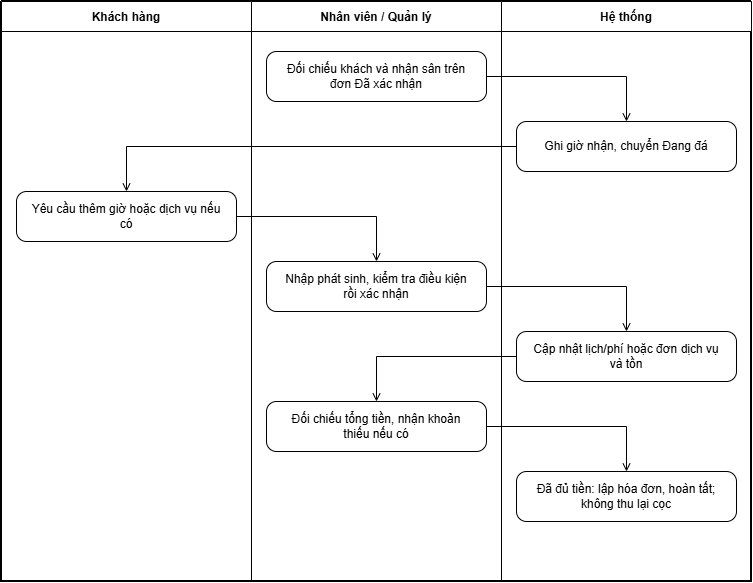

The diagram above was exported from draw.io. Its source (the exported page's mxGraphModel, read from the mxfile embedded in the PNG):
<mxGraphModel dx="1256" dy="763" grid="1" gridSize="10" guides="1" tooltips="1" connect="1" arrows="1" fold="1" page="1" pageScale="1" pageWidth="850" pageHeight="1100" math="0" shadow="0">
  <root>
    <mxCell id="0" />
    <mxCell id="1" parent="0" />
    <mxCell id="frame" parent="1" style="swimlane;childLayout=stackLayout;horizontal=1;startSize=0;horizontalChildUrl=0;collapsible=0;fontStyle=1;align=center;strokeWidth=2;fillColor=#ffffff;strokeColor=#000000;" value="" vertex="1">
      <mxGeometry height="580" width="750" x="40" y="40" as="geometry" />
    </mxCell>
    <mxCell id="lane1" parent="frame" style="swimlane;startSize=30;fontStyle=1;align=center;horizontal=1;collapsible=0;container=1;strokeWidth=1;fillColor=#ffffff;strokeColor=#000000;" value="Khách hàng" vertex="1">
      <mxGeometry height="580" width="250" as="geometry" />
    </mxCell>
    <mxCell id="box3" parent="lane1" style="rounded=1;whiteSpace=wrap;html=1;arcSize=20;strokeColor=#000000;fillColor=#ffffff;align=center;" value="Yêu cầu thêm giờ hoặc dịch vụ nếu&#10;có" vertex="1">
      <mxGeometry height="50" width="220" x="15" y="190" as="geometry" />
    </mxCell>
    <mxCell id="lane2" parent="frame" style="swimlane;startSize=30;fontStyle=1;align=center;horizontal=1;collapsible=0;container=1;strokeWidth=1;fillColor=#ffffff;strokeColor=#000000;" value="Nhân viên / Quản lý" vertex="1">
      <mxGeometry height="580" width="250" x="250" as="geometry" />
    </mxCell>
    <mxCell id="box1" parent="lane2" style="rounded=1;whiteSpace=wrap;html=1;arcSize=20;strokeColor=#000000;fillColor=#ffffff;align=center;" value="Đối chiếu khách và nhận sân trên&#10;đơn Đã xác nhận" vertex="1">
      <mxGeometry height="50" width="220" x="15" y="50" as="geometry" />
    </mxCell>
    <mxCell id="box4" parent="lane2" style="rounded=1;whiteSpace=wrap;html=1;arcSize=20;strokeColor=#000000;fillColor=#ffffff;align=center;" value="Nhập phát sinh, kiểm tra điều kiện&#10;rồi xác nhận" vertex="1">
      <mxGeometry height="50" width="220" x="15" y="260" as="geometry" />
    </mxCell>
    <mxCell id="box6" parent="lane2" style="rounded=1;whiteSpace=wrap;html=1;arcSize=20;strokeColor=#000000;fillColor=#ffffff;align=center;" value="Đối chiếu tổng tiền, nhận khoản&#10;thiếu nếu có" vertex="1">
      <mxGeometry height="50" width="220" x="15" y="400" as="geometry" />
    </mxCell>
    <mxCell id="lane3" parent="frame" style="swimlane;startSize=30;fontStyle=1;align=center;horizontal=1;collapsible=0;container=1;strokeWidth=1;fillColor=#ffffff;strokeColor=#000000;" value="Hệ thống" vertex="1">
      <mxGeometry height="580" width="250" x="500" as="geometry" />
    </mxCell>
    <mxCell id="box2" parent="lane3" style="rounded=1;whiteSpace=wrap;html=1;arcSize=20;strokeColor=#000000;fillColor=#ffffff;align=center;" value="Ghi giờ nhận, chuyển Đang đá" vertex="1">
      <mxGeometry height="50" width="220" x="15" y="120" as="geometry" />
    </mxCell>
    <mxCell id="box5" parent="lane3" style="rounded=1;whiteSpace=wrap;html=1;arcSize=20;strokeColor=#000000;fillColor=#ffffff;align=center;" value="Cập nhật lịch/phí hoặc đơn dịch vụ&#10;và tồn" vertex="1">
      <mxGeometry height="50" width="220" x="15" y="330" as="geometry" />
    </mxCell>
    <mxCell id="box7" parent="lane3" style="rounded=1;whiteSpace=wrap;html=1;arcSize=20;strokeColor=#000000;fillColor=#ffffff;align=center;" value="Đã đủ tiền: lập hóa đơn, hoàn tất;&#10;không thu lại cọc" vertex="1">
      <mxGeometry height="50" width="220" x="15" y="470" as="geometry" />
    </mxCell>
    <mxCell id="edge1" edge="1" parent="frame" source="box1" style="edgeStyle=orthogonalEdgeStyle;rounded=0;orthogonalLoop=1;jettySize=auto;html=1;endArrow=open;endFill=0;strokeColor=#000000;" target="box2">
      <mxGeometry relative="1" as="geometry" />
    </mxCell>
    <mxCell id="edge2" edge="1" parent="frame" source="box2" style="edgeStyle=orthogonalEdgeStyle;rounded=0;orthogonalLoop=1;jettySize=auto;html=1;endArrow=open;endFill=0;strokeColor=#000000;" target="box3">
      <mxGeometry relative="1" as="geometry" />
    </mxCell>
    <mxCell id="edge3" edge="1" parent="frame" source="box3" style="edgeStyle=orthogonalEdgeStyle;rounded=0;orthogonalLoop=1;jettySize=auto;html=1;endArrow=open;endFill=0;strokeColor=#000000;" target="box4">
      <mxGeometry relative="1" as="geometry" />
    </mxCell>
    <mxCell id="edge4" edge="1" parent="frame" source="box4" style="edgeStyle=orthogonalEdgeStyle;rounded=0;orthogonalLoop=1;jettySize=auto;html=1;endArrow=open;endFill=0;strokeColor=#000000;" target="box5">
      <mxGeometry relative="1" as="geometry" />
    </mxCell>
    <mxCell id="edge5" edge="1" parent="frame" source="box5" style="edgeStyle=orthogonalEdgeStyle;rounded=0;orthogonalLoop=1;jettySize=auto;html=1;endArrow=open;endFill=0;strokeColor=#000000;" target="box6">
      <mxGeometry relative="1" as="geometry" />
    </mxCell>
    <mxCell id="edge6" edge="1" parent="frame" source="box6" style="edgeStyle=orthogonalEdgeStyle;rounded=0;orthogonalLoop=1;jettySize=auto;html=1;endArrow=open;endFill=0;strokeColor=#000000;" target="box7">
      <mxGeometry relative="1" as="geometry" />
    </mxCell>
  </root>
</mxGraphModel>